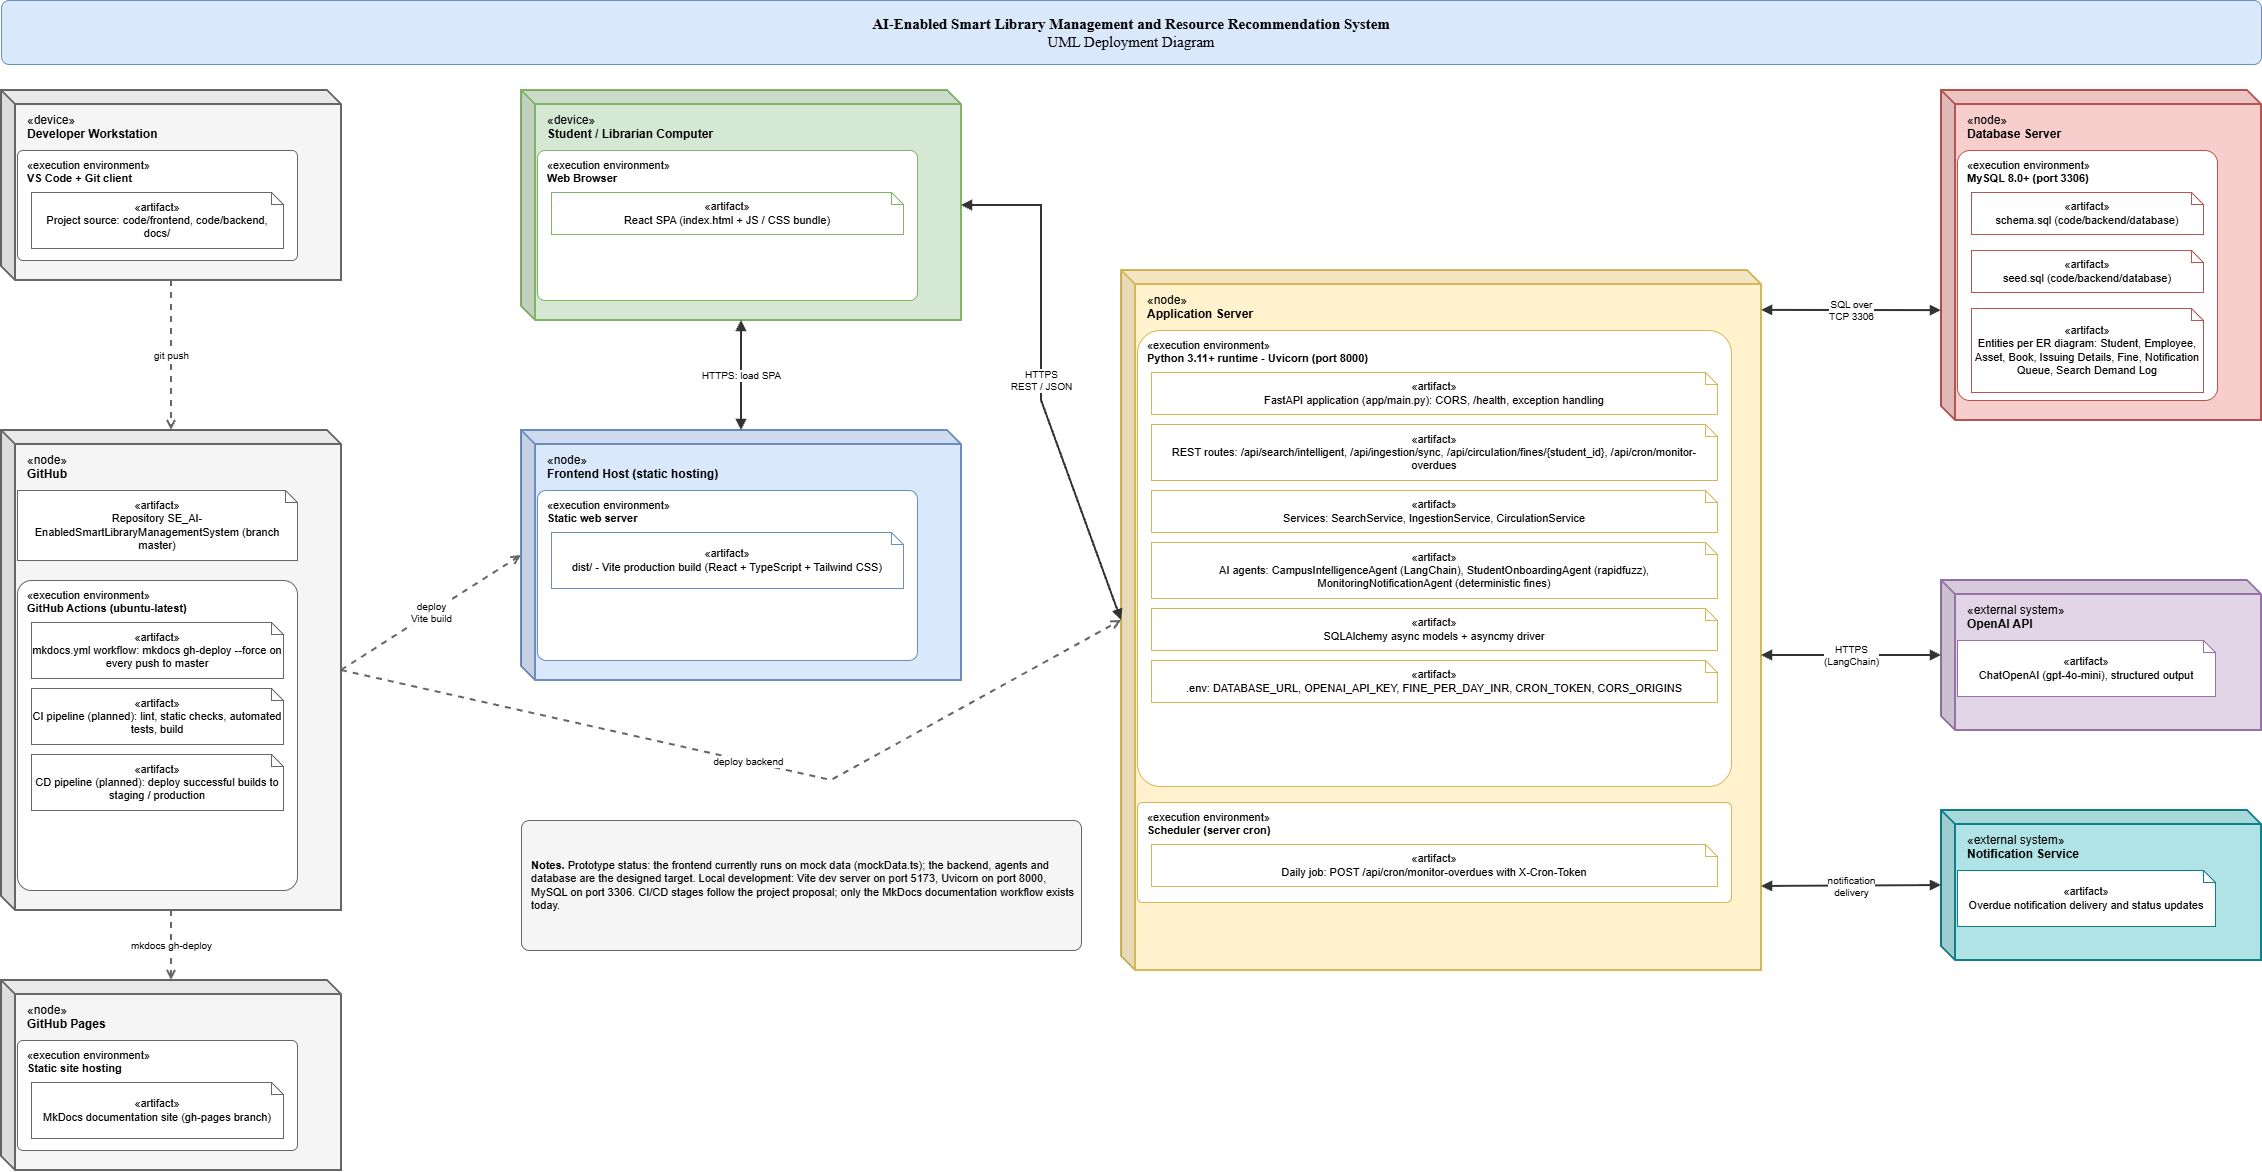

The diagram above was exported from draw.io. Its source (the exported page's mxGraphModel, read from the mxfile embedded in the PNG):
<mxGraphModel dx="2315" dy="1507" grid="1" gridSize="10" guides="1" tooltips="1" connect="1" arrows="1" fold="1" page="1" pageScale="1" pageWidth="2340" pageHeight="1260" math="0" shadow="0">
  <root>
    <mxCell id="0" />
    <mxCell id="1" parent="0" />
    <mxCell id="deploy2" parent="1" style="rounded=1;arcSize=12;whiteSpace=wrap;html=1;fillColor=#dae8fc;strokeColor=#6c8ebf;fontSize=15;fontFamily=Times New Roman;" value="&lt;b&gt;AI-Enabled Smart Library Management and Resource Recommendation System&lt;/b&gt;&lt;br&gt;UML Deployment Diagram" vertex="1">
      <mxGeometry height="64" width="2260" x="40" y="20" as="geometry" />
    </mxCell>
    <mxCell id="deploy3" parent="1" style="shape=cube;whiteSpace=wrap;html=1;boundedLbl=1;backgroundOutline=1;darkOpacity=0.05;darkOpacity2=0.1;size=14;verticalAlign=top;align=left;spacingLeft=10;spacingTop=2;fontSize=12;strokeWidth=2;fillColor=#f5f5f5;strokeColor=#666666;" value="«device»&lt;br&gt;&lt;b&gt;Developer Workstation&lt;/b&gt;" vertex="1">
      <mxGeometry height="190" width="340" x="40" y="110" as="geometry" />
    </mxCell>
    <mxCell id="deploy4" parent="deploy3" style="rounded=1;arcSize=5;whiteSpace=wrap;html=1;verticalAlign=top;align=left;spacingLeft=8;spacingTop=2;fontSize=11;fillColor=#ffffff;strokeColor=#666666;" value="«execution environment»&lt;br&gt;&lt;b&gt;VS Code + Git client&lt;/b&gt;" vertex="1">
      <mxGeometry height="110" width="280" x="16" y="60" as="geometry" />
    </mxCell>
    <mxCell id="deploy5" parent="deploy4" style="shape=note;size=12;whiteSpace=wrap;html=1;fontSize=11;fillColor=#ffffff;strokeColor=#666666;" value="«artifact»&lt;br&gt;Project source: code/frontend, code/backend, docs/" vertex="1">
      <mxGeometry height="56" width="252" x="14" y="42" as="geometry" />
    </mxCell>
    <mxCell id="deploy6" parent="1" style="shape=cube;whiteSpace=wrap;html=1;boundedLbl=1;backgroundOutline=1;darkOpacity=0.05;darkOpacity2=0.1;size=14;verticalAlign=top;align=left;spacingLeft=10;spacingTop=2;fontSize=12;strokeWidth=2;fillColor=#f5f5f5;strokeColor=#666666;" value="«node»&lt;br&gt;&lt;b&gt;GitHub&lt;/b&gt;" vertex="1">
      <mxGeometry height="480" width="340" x="40" y="450" as="geometry" />
    </mxCell>
    <mxCell id="deploy7" parent="deploy6" style="shape=note;size=12;whiteSpace=wrap;html=1;fontSize=11;fillColor=#ffffff;strokeColor=#666666;" value="«artifact»&lt;br&gt;Repository SE_AI-EnabledSmartLibraryManagementSystem (branch master)" vertex="1">
      <mxGeometry height="70" width="280" x="16" y="60" as="geometry" />
    </mxCell>
    <mxCell id="deploy8" parent="deploy6" style="rounded=1;arcSize=5;whiteSpace=wrap;html=1;verticalAlign=top;align=left;spacingLeft=8;spacingTop=2;fontSize=11;fillColor=#ffffff;strokeColor=#666666;" value="«execution environment»&lt;br&gt;&lt;b&gt;GitHub Actions (ubuntu-latest)&lt;/b&gt;" vertex="1">
      <mxGeometry height="310" width="280" x="16" y="150" as="geometry" />
    </mxCell>
    <mxCell id="deploy9" parent="deploy8" style="shape=note;size=12;whiteSpace=wrap;html=1;fontSize=11;fillColor=#ffffff;strokeColor=#666666;" value="«artifact»&lt;br&gt;mkdocs.yml workflow: mkdocs gh-deploy --force on every push to master" vertex="1">
      <mxGeometry height="56" width="252" x="14" y="42" as="geometry" />
    </mxCell>
    <mxCell id="deploy10" parent="deploy8" style="shape=note;size=12;whiteSpace=wrap;html=1;fontSize=11;fillColor=#ffffff;strokeColor=#666666;" value="«artifact»&lt;br&gt;CI pipeline (planned): lint, static checks, automated tests, build" vertex="1">
      <mxGeometry height="56" width="252" x="14" y="108" as="geometry" />
    </mxCell>
    <mxCell id="deploy11" parent="deploy8" style="shape=note;size=12;whiteSpace=wrap;html=1;fontSize=11;fillColor=#ffffff;strokeColor=#666666;" value="«artifact»&lt;br&gt;CD pipeline (planned): deploy successful builds to staging / production" vertex="1">
      <mxGeometry height="56" width="252" x="14" y="174" as="geometry" />
    </mxCell>
    <mxCell id="deploy12" parent="1" style="shape=cube;whiteSpace=wrap;html=1;boundedLbl=1;backgroundOutline=1;darkOpacity=0.05;darkOpacity2=0.1;size=14;verticalAlign=top;align=left;spacingLeft=10;spacingTop=2;fontSize=12;strokeWidth=2;fillColor=#f5f5f5;strokeColor=#666666;" value="«node»&lt;br&gt;&lt;b&gt;GitHub Pages&lt;/b&gt;" vertex="1">
      <mxGeometry height="190" width="340" x="40" y="1000" as="geometry" />
    </mxCell>
    <mxCell id="deploy13" parent="deploy12" style="rounded=1;arcSize=5;whiteSpace=wrap;html=1;verticalAlign=top;align=left;spacingLeft=8;spacingTop=2;fontSize=11;fillColor=#ffffff;strokeColor=#666666;" value="«execution environment»&lt;br&gt;&lt;b&gt;Static site hosting&lt;/b&gt;" vertex="1">
      <mxGeometry height="110" width="280" x="16" y="60" as="geometry" />
    </mxCell>
    <mxCell id="deploy14" parent="deploy13" style="shape=note;size=12;whiteSpace=wrap;html=1;fontSize=11;fillColor=#ffffff;strokeColor=#666666;" value="«artifact»&lt;br&gt;MkDocs documentation site (gh-pages branch)" vertex="1">
      <mxGeometry height="56" width="252" x="14" y="42" as="geometry" />
    </mxCell>
    <mxCell id="deploy15" parent="1" style="shape=cube;whiteSpace=wrap;html=1;boundedLbl=1;backgroundOutline=1;darkOpacity=0.05;darkOpacity2=0.1;size=14;verticalAlign=top;align=left;spacingLeft=10;spacingTop=2;fontSize=12;strokeWidth=2;fillColor=#d5e8d4;strokeColor=#82b366;" value="«device»&lt;br&gt;&lt;b&gt;Student / Librarian Computer&lt;/b&gt;" vertex="1">
      <mxGeometry height="230" width="440" x="560" y="110" as="geometry" />
    </mxCell>
    <mxCell id="deploy16" parent="deploy15" style="rounded=1;arcSize=5;whiteSpace=wrap;html=1;verticalAlign=top;align=left;spacingLeft=8;spacingTop=2;fontSize=11;fillColor=#ffffff;strokeColor=#82b366;" value="«execution environment»&lt;br&gt;&lt;b&gt;Web Browser&lt;/b&gt;" vertex="1">
      <mxGeometry height="150" width="380" x="16" y="60" as="geometry" />
    </mxCell>
    <mxCell id="deploy17" parent="deploy16" style="shape=note;size=12;whiteSpace=wrap;html=1;fontSize=11;fillColor=#ffffff;strokeColor=#82b366;" value="«artifact»&lt;br&gt;React SPA (index.html + JS / CSS bundle)" vertex="1">
      <mxGeometry height="42" width="352" x="14" y="42" as="geometry" />
    </mxCell>
    <mxCell id="deploy18" parent="1" style="shape=cube;whiteSpace=wrap;html=1;boundedLbl=1;backgroundOutline=1;darkOpacity=0.05;darkOpacity2=0.1;size=14;verticalAlign=top;align=left;spacingLeft=10;spacingTop=2;fontSize=12;strokeWidth=2;fillColor=#dae8fc;strokeColor=#6c8ebf;" value="«node»&lt;br&gt;&lt;b&gt;Frontend Host (static hosting)&lt;/b&gt;" vertex="1">
      <mxGeometry height="250" width="440" x="560" y="450" as="geometry" />
    </mxCell>
    <mxCell id="deploy19" parent="deploy18" style="rounded=1;arcSize=5;whiteSpace=wrap;html=1;verticalAlign=top;align=left;spacingLeft=8;spacingTop=2;fontSize=11;fillColor=#ffffff;strokeColor=#6c8ebf;" value="«execution environment»&lt;br&gt;&lt;b&gt;Static web server&lt;/b&gt;" vertex="1">
      <mxGeometry height="170" width="380" x="16" y="60" as="geometry" />
    </mxCell>
    <mxCell id="deploy20" parent="deploy19" style="shape=note;size=12;whiteSpace=wrap;html=1;fontSize=11;fillColor=#ffffff;strokeColor=#6c8ebf;" value="«artifact»&lt;br&gt;dist/ - Vite production build (React + TypeScript + Tailwind CSS)" vertex="1">
      <mxGeometry height="56" width="352" x="14" y="42" as="geometry" />
    </mxCell>
    <mxCell id="deploy21" parent="1" style="shape=cube;whiteSpace=wrap;html=1;boundedLbl=1;backgroundOutline=1;darkOpacity=0.05;darkOpacity2=0.1;size=14;verticalAlign=top;align=left;spacingLeft=10;spacingTop=2;fontSize=12;strokeWidth=2;fillColor=#fff2cc;strokeColor=#d6b656;" value="«node»&lt;br&gt;&lt;b&gt;Application Server&lt;/b&gt;" vertex="1">
      <mxGeometry height="700" width="640" x="1160" y="290" as="geometry" />
    </mxCell>
    <mxCell id="deploy22" parent="deploy21" style="rounded=1;arcSize=5;whiteSpace=wrap;html=1;verticalAlign=top;align=left;spacingLeft=8;spacingTop=2;fontSize=11;fillColor=#ffffff;strokeColor=#d6b656;" value="«execution environment»&lt;br&gt;&lt;b&gt;Python 3.11+ runtime - Uvicorn (port 8000)&lt;/b&gt;" vertex="1">
      <mxGeometry height="456" width="594" x="16" y="60" as="geometry" />
    </mxCell>
    <mxCell id="deploy23" parent="deploy22" style="shape=note;size=12;whiteSpace=wrap;html=1;fontSize=11;fillColor=#ffffff;strokeColor=#d6b656;" value="«artifact»&lt;br&gt;FastAPI application (app/main.py): CORS, /health, exception handling" vertex="1">
      <mxGeometry height="42" width="566" x="14" y="42" as="geometry" />
    </mxCell>
    <mxCell id="deploy24" parent="deploy22" style="shape=note;size=12;whiteSpace=wrap;html=1;fontSize=11;fillColor=#ffffff;strokeColor=#d6b656;" value="«artifact»&lt;br&gt;REST routes: /api/search/intelligent, /api/ingestion/sync, /api/circulation/fines/{student_id}, /api/cron/monitor-overdues" vertex="1">
      <mxGeometry height="56" width="566" x="14" y="94" as="geometry" />
    </mxCell>
    <mxCell id="deploy25" parent="deploy22" style="shape=note;size=12;whiteSpace=wrap;html=1;fontSize=11;fillColor=#ffffff;strokeColor=#d6b656;" value="«artifact»&lt;br&gt;Services: SearchService, IngestionService, CirculationService" vertex="1">
      <mxGeometry height="42" width="566" x="14" y="160" as="geometry" />
    </mxCell>
    <mxCell id="deploy26" parent="deploy22" style="shape=note;size=12;whiteSpace=wrap;html=1;fontSize=11;fillColor=#ffffff;strokeColor=#d6b656;" value="«artifact»&lt;br&gt;AI agents: CampusIntelligenceAgent (LangChain), StudentOnboardingAgent (rapidfuzz), MonitoringNotificationAgent (deterministic fines)" vertex="1">
      <mxGeometry height="56" width="566" x="14" y="212" as="geometry" />
    </mxCell>
    <mxCell id="deploy27" parent="deploy22" style="shape=note;size=12;whiteSpace=wrap;html=1;fontSize=11;fillColor=#ffffff;strokeColor=#d6b656;" value="«artifact»&lt;br&gt;SQLAlchemy async models + asyncmy driver" vertex="1">
      <mxGeometry height="42" width="566" x="14" y="278" as="geometry" />
    </mxCell>
    <mxCell id="deploy28" parent="deploy22" style="shape=note;size=12;whiteSpace=wrap;html=1;fontSize=11;fillColor=#ffffff;strokeColor=#d6b656;" value="«artifact»&lt;br&gt;.env: DATABASE_URL, OPENAI_API_KEY, FINE_PER_DAY_INR, CRON_TOKEN, CORS_ORIGINS" vertex="1">
      <mxGeometry height="42" width="566" x="14" y="330" as="geometry" />
    </mxCell>
    <mxCell id="deploy29" parent="deploy21" style="rounded=1;arcSize=5;whiteSpace=wrap;html=1;verticalAlign=top;align=left;spacingLeft=8;spacingTop=2;fontSize=11;fillColor=#ffffff;strokeColor=#d6b656;" value="«execution environment»&lt;br&gt;&lt;b&gt;Scheduler (server cron)&lt;/b&gt;" vertex="1">
      <mxGeometry height="100" width="594" x="16" y="532" as="geometry" />
    </mxCell>
    <mxCell id="deploy30" parent="deploy29" style="shape=note;size=12;whiteSpace=wrap;html=1;fontSize=11;fillColor=#ffffff;strokeColor=#d6b656;" value="«artifact»&lt;br&gt;Daily job: POST /api/cron/monitor-overdues with X-Cron-Token" vertex="1">
      <mxGeometry height="42" width="566" x="14" y="42" as="geometry" />
    </mxCell>
    <mxCell id="deploy31" parent="1" style="shape=cube;whiteSpace=wrap;html=1;boundedLbl=1;backgroundOutline=1;darkOpacity=0.05;darkOpacity2=0.1;size=14;verticalAlign=top;align=left;spacingLeft=10;spacingTop=2;fontSize=12;strokeWidth=2;fillColor=#f8cecc;strokeColor=#b85450;" value="«node»&lt;br&gt;&lt;b&gt;Database Server&lt;/b&gt;" vertex="1">
      <mxGeometry height="330" width="320" x="1980" y="110" as="geometry" />
    </mxCell>
    <mxCell id="deploy32" parent="deploy31" style="rounded=1;arcSize=5;whiteSpace=wrap;html=1;verticalAlign=top;align=left;spacingLeft=8;spacingTop=2;fontSize=11;fillColor=#ffffff;strokeColor=#b85450;" value="«execution environment»&lt;br&gt;&lt;b&gt;MySQL 8.0+ (port 3306)&lt;/b&gt;" vertex="1">
      <mxGeometry height="250" width="260" x="16" y="60" as="geometry" />
    </mxCell>
    <mxCell id="deploy33" parent="deploy32" style="shape=note;size=12;whiteSpace=wrap;html=1;fontSize=11;fillColor=#ffffff;strokeColor=#b85450;" value="«artifact»&lt;br&gt;schema.sql (code/backend/database)" vertex="1">
      <mxGeometry height="42" width="232" x="14" y="42" as="geometry" />
    </mxCell>
    <mxCell id="deploy34" parent="deploy32" style="shape=note;size=12;whiteSpace=wrap;html=1;fontSize=11;fillColor=#ffffff;strokeColor=#b85450;" value="«artifact»&lt;br&gt;seed.sql (code/backend/database)" vertex="1">
      <mxGeometry height="42" width="232" x="14" y="100" as="geometry" />
    </mxCell>
    <mxCell id="deploy35" parent="deploy32" style="shape=note;size=12;whiteSpace=wrap;html=1;fontSize=11;fillColor=#ffffff;strokeColor=#b85450;" value="«artifact»&lt;br&gt;Entities per ER diagram: Student, Employee, Asset, Book, Issuing Details, Fine, Notification Queue, Search Demand Log" vertex="1">
      <mxGeometry height="84" width="232" x="14" y="158" as="geometry" />
    </mxCell>
    <mxCell id="deploy36" parent="1" style="shape=cube;whiteSpace=wrap;html=1;boundedLbl=1;backgroundOutline=1;darkOpacity=0.05;darkOpacity2=0.1;size=14;verticalAlign=top;align=left;spacingLeft=10;spacingTop=2;fontSize=12;strokeWidth=2;fillColor=#e1d5e7;strokeColor=#9673a6;" value="«external system»&lt;br&gt;&lt;b&gt;OpenAI API&lt;/b&gt;" vertex="1">
      <mxGeometry height="150" width="320" x="1980" y="600" as="geometry" />
    </mxCell>
    <mxCell id="deploy37" parent="deploy36" style="shape=note;size=12;whiteSpace=wrap;html=1;fontSize=11;fillColor=#ffffff;strokeColor=#9673a6;" value="«artifact»&lt;br&gt;ChatOpenAI (gpt-4o-mini), structured output" vertex="1">
      <mxGeometry height="56" width="258" x="16" y="60" as="geometry" />
    </mxCell>
    <mxCell id="deploy38" parent="1" style="shape=cube;whiteSpace=wrap;html=1;boundedLbl=1;backgroundOutline=1;darkOpacity=0.05;darkOpacity2=0.1;size=14;verticalAlign=top;align=left;spacingLeft=10;spacingTop=2;fontSize=12;strokeWidth=2;fillColor=#b0e3e6;strokeColor=#0e8088;" value="«external system»&lt;br&gt;&lt;b&gt;Notification Service&lt;/b&gt;" vertex="1">
      <mxGeometry height="150" width="320" x="1980" y="830" as="geometry" />
    </mxCell>
    <mxCell id="deploy39" parent="deploy38" style="shape=note;size=12;whiteSpace=wrap;html=1;fontSize=11;fillColor=#ffffff;strokeColor=#0e8088;" value="«artifact»&lt;br&gt;Overdue notification delivery and status updates" vertex="1">
      <mxGeometry height="56" width="258" x="16" y="60" as="geometry" />
    </mxCell>
    <mxCell id="deploy40" parent="1" style="rounded=1;arcSize=6;whiteSpace=wrap;html=1;fontSize=11;align=left;spacingLeft=8;fillColor=#f5f5f5;strokeColor=#666666;" value="&lt;b&gt;Notes.&lt;/b&gt; Prototype status: the frontend currently runs on mock data (mockData.ts); the backend, agents and database are the designed target. Local development: Vite dev server on port 5173, Uvicorn on port 8000, MySQL on port 3306. CI/CD stages follow the project proposal; only the MkDocs documentation workflow exists today." vertex="1">
      <mxGeometry height="130" width="560" x="560" y="840" as="geometry" />
    </mxCell>
    <mxCell id="deploy41" edge="1" parent="1" source="deploy3" style="html=1;strokeWidth=2;strokeColor=#666666;rounded=0;labelBackgroundColor=#ffffff;fontSize=10;endArrow=open;endFill=0;exitX=0.5;exitY=1;entryX=0.5;entryY=0;;dashed=1" target="deploy6" value="git push">
      <mxGeometry relative="1" as="geometry" />
    </mxCell>
    <mxCell id="deploy42" edge="1" parent="1" source="deploy6" style="html=1;strokeWidth=2;strokeColor=#666666;rounded=0;labelBackgroundColor=#ffffff;fontSize=10;endArrow=open;endFill=0;exitX=0.5;exitY=1;entryX=0.5;entryY=0;;dashed=1" target="deploy12" value="mkdocs gh-deploy">
      <mxGeometry relative="1" as="geometry" />
    </mxCell>
    <mxCell id="deploy43" edge="1" parent="1" source="deploy6" style="html=1;strokeWidth=2;strokeColor=#666666;rounded=0;labelBackgroundColor=#ffffff;fontSize=10;endArrow=open;endFill=0;exitX=1;exitY=0.5;entryX=0;entryY=0.5;;dashed=1" target="deploy18" value="deploy&lt;br&gt;Vite build">
      <mxGeometry relative="1" as="geometry" />
    </mxCell>
    <mxCell id="deploy44" edge="1" parent="1" source="deploy6" style="html=1;strokeWidth=2;strokeColor=#666666;rounded=0;labelBackgroundColor=#ffffff;fontSize=10;endArrow=open;endFill=0;exitX=1;exitY=0.5;entryX=0;entryY=0.5;;dashed=1" target="deploy21" value="deploy backend">
      <mxGeometry relative="1" as="geometry">
        <Array as="points">
          <mxPoint x="870" y="800" />
        </Array>
      </mxGeometry>
    </mxCell>
    <mxCell id="deploy45" edge="1" parent="1" source="deploy15" style="html=1;strokeWidth=2;strokeColor=#333333;rounded=0;labelBackgroundColor=#ffffff;fontSize=10;endArrow=block;endFill=1;startArrow=block;startFill=1;exitX=0.5;exitY=1;entryX=0.5;entryY=0;" target="deploy18" value="HTTPS: load SPA">
      <mxGeometry relative="1" as="geometry" />
    </mxCell>
    <mxCell id="deploy46" edge="1" parent="1" source="deploy15" style="html=1;strokeWidth=2;strokeColor=#333333;rounded=0;labelBackgroundColor=#ffffff;fontSize=10;endArrow=block;endFill=1;startArrow=block;startFill=1;exitX=1;exitY=0.5;entryX=0;entryY=0.5;" target="deploy21" value="HTTPS&lt;br&gt;REST / JSON">
      <mxGeometry relative="1" as="geometry">
        <Array as="points">
          <mxPoint x="1080" y="225" />
          <mxPoint x="1080" y="420" />
        </Array>
      </mxGeometry>
    </mxCell>
    <mxCell id="deploy47" edge="1" parent="1" source="deploy21" style="html=1;strokeWidth=2;strokeColor=#333333;rounded=0;labelBackgroundColor=#ffffff;fontSize=10;endArrow=block;endFill=1;startArrow=block;startFill=1;exitX=1;exitY=0.057;entryX=0;entryY=0.667;" target="deploy31" value="SQL over&lt;br&gt;TCP 3306">
      <mxGeometry relative="1" as="geometry" />
    </mxCell>
    <mxCell id="deploy48" edge="1" parent="1" source="deploy21" style="html=1;strokeWidth=2;strokeColor=#333333;rounded=0;labelBackgroundColor=#ffffff;fontSize=10;endArrow=block;endFill=1;startArrow=block;startFill=1;exitX=1;exitY=0.55;entryX=0;entryY=0.5;" target="deploy36" value="HTTPS&lt;br&gt;(LangChain)">
      <mxGeometry relative="1" as="geometry" />
    </mxCell>
    <mxCell id="deploy49" edge="1" parent="1" source="deploy21" style="html=1;strokeWidth=2;strokeColor=#333333;rounded=0;labelBackgroundColor=#ffffff;fontSize=10;endArrow=block;endFill=1;startArrow=block;startFill=1;exitX=1;exitY=0.88;entryX=0;entryY=0.5;" target="deploy38" value="notification&lt;br&gt;delivery">
      <mxGeometry relative="1" as="geometry" />
    </mxCell>
  </root>
</mxGraphModel>